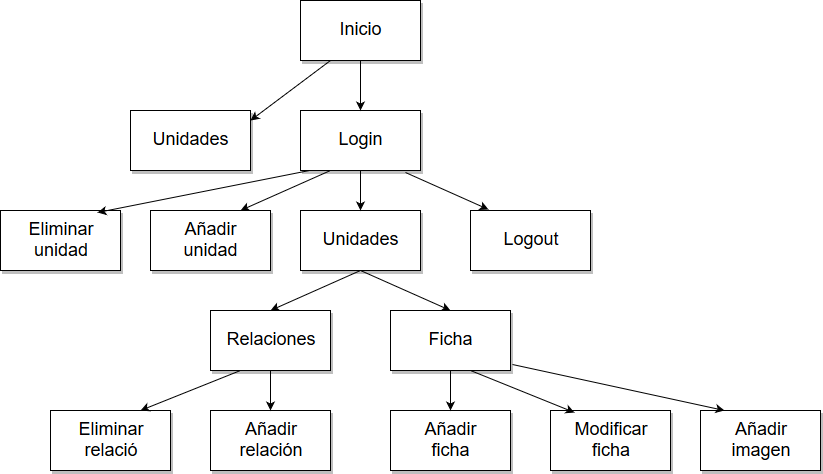

The diagram above was exported from draw.io. Its source (the exported page's mxGraphModel, read from the mxfile embedded in the PNG):
<mxGraphModel dx="1394" dy="757" grid="1" gridSize="10" guides="1" tooltips="1" connect="1" arrows="1" fold="1" page="1" pageScale="1" pageWidth="827" pageHeight="1169" math="0" shadow="0">
  <root>
    <mxCell id="0" />
    <mxCell id="1" parent="0" />
    <mxCell id="rsdcW16ZOSFhVA6BLtzU-1" value="Inicio" style="rounded=0;whiteSpace=wrap;html=1;shadow=1;glass=0;comic=0;fontSize=18;" vertex="1" parent="1">
      <mxGeometry x="350" y="80" width="120" height="60" as="geometry" />
    </mxCell>
    <mxCell id="rsdcW16ZOSFhVA6BLtzU-2" value="Unidades" style="rounded=0;whiteSpace=wrap;html=1;shadow=1;glass=0;comic=0;fontSize=18;" vertex="1" parent="1">
      <mxGeometry x="180" y="190" width="120" height="60" as="geometry" />
    </mxCell>
    <mxCell id="rsdcW16ZOSFhVA6BLtzU-3" value="Login" style="rounded=0;whiteSpace=wrap;html=1;shadow=1;glass=0;comic=0;fontSize=18;" vertex="1" parent="1">
      <mxGeometry x="350" y="190" width="120" height="60" as="geometry" />
    </mxCell>
    <mxCell id="rsdcW16ZOSFhVA6BLtzU-4" value="" style="endArrow=classic;html=1;fontSize=18;exitX=0.5;exitY=1;exitDx=0;exitDy=0;entryX=0.5;entryY=0;entryDx=0;entryDy=0;" edge="1" parent="1" source="rsdcW16ZOSFhVA6BLtzU-1" target="rsdcW16ZOSFhVA6BLtzU-3">
      <mxGeometry width="50" height="50" relative="1" as="geometry">
        <mxPoint x="180" y="320" as="sourcePoint" />
        <mxPoint x="230" y="270" as="targetPoint" />
      </mxGeometry>
    </mxCell>
    <mxCell id="rsdcW16ZOSFhVA6BLtzU-5" value="" style="endArrow=classic;html=1;fontSize=18;exitX=0.25;exitY=1;exitDx=0;exitDy=0;entryX=1;entryY=0.167;entryDx=0;entryDy=0;entryPerimeter=0;" edge="1" parent="1" source="rsdcW16ZOSFhVA6BLtzU-1" target="rsdcW16ZOSFhVA6BLtzU-2">
      <mxGeometry width="50" height="50" relative="1" as="geometry">
        <mxPoint x="180" y="320" as="sourcePoint" />
        <mxPoint x="230" y="270" as="targetPoint" />
      </mxGeometry>
    </mxCell>
    <mxCell id="rsdcW16ZOSFhVA6BLtzU-6" value="Unidades" style="rounded=0;whiteSpace=wrap;html=1;shadow=1;glass=0;comic=0;fontSize=18;" vertex="1" parent="1">
      <mxGeometry x="350" y="290" width="120" height="60" as="geometry" />
    </mxCell>
    <mxCell id="rsdcW16ZOSFhVA6BLtzU-7" value="Logout" style="rounded=0;whiteSpace=wrap;html=1;shadow=1;glass=0;comic=0;fontSize=18;" vertex="1" parent="1">
      <mxGeometry x="520" y="290" width="120" height="60" as="geometry" />
    </mxCell>
    <mxCell id="rsdcW16ZOSFhVA6BLtzU-8" value="" style="endArrow=classic;html=1;fontSize=18;exitX=0.5;exitY=1;exitDx=0;exitDy=0;entryX=0.5;entryY=0;entryDx=0;entryDy=0;" edge="1" parent="1" source="rsdcW16ZOSFhVA6BLtzU-3" target="rsdcW16ZOSFhVA6BLtzU-6">
      <mxGeometry width="50" height="50" relative="1" as="geometry">
        <mxPoint x="180" y="420" as="sourcePoint" />
        <mxPoint x="230" y="370" as="targetPoint" />
      </mxGeometry>
    </mxCell>
    <mxCell id="rsdcW16ZOSFhVA6BLtzU-9" value="" style="endArrow=classic;html=1;fontSize=18;exitX=0.875;exitY=1.033;exitDx=0;exitDy=0;exitPerimeter=0;entryX=0.15;entryY=-0.017;entryDx=0;entryDy=0;entryPerimeter=0;" edge="1" parent="1" source="rsdcW16ZOSFhVA6BLtzU-3" target="rsdcW16ZOSFhVA6BLtzU-7">
      <mxGeometry width="50" height="50" relative="1" as="geometry">
        <mxPoint x="180" y="420" as="sourcePoint" />
        <mxPoint x="230" y="370" as="targetPoint" />
      </mxGeometry>
    </mxCell>
    <mxCell id="rsdcW16ZOSFhVA6BLtzU-10" value="&lt;div&gt;Añadir&lt;/div&gt;&lt;div&gt;unidad&lt;br&gt;&lt;/div&gt;" style="rounded=0;whiteSpace=wrap;html=1;shadow=1;glass=0;comic=0;fontSize=18;" vertex="1" parent="1">
      <mxGeometry x="200" y="290" width="120" height="60" as="geometry" />
    </mxCell>
    <mxCell id="rsdcW16ZOSFhVA6BLtzU-11" value="&lt;div&gt;Eliminar&lt;/div&gt;&lt;div&gt;unidad&lt;br&gt;&lt;/div&gt;" style="rounded=0;whiteSpace=wrap;html=1;shadow=1;glass=0;comic=0;fontSize=18;" vertex="1" parent="1">
      <mxGeometry x="50" y="290" width="120" height="60" as="geometry" />
    </mxCell>
    <mxCell id="rsdcW16ZOSFhVA6BLtzU-12" value="" style="endArrow=classic;html=1;fontSize=18;exitX=0.25;exitY=1;exitDx=0;exitDy=0;entryX=0.75;entryY=0;entryDx=0;entryDy=0;" edge="1" parent="1" source="rsdcW16ZOSFhVA6BLtzU-3" target="rsdcW16ZOSFhVA6BLtzU-10">
      <mxGeometry width="50" height="50" relative="1" as="geometry">
        <mxPoint x="50" y="420" as="sourcePoint" />
        <mxPoint x="100" y="370" as="targetPoint" />
      </mxGeometry>
    </mxCell>
    <mxCell id="rsdcW16ZOSFhVA6BLtzU-13" value="" style="endArrow=classic;html=1;fontSize=18;exitX=0.075;exitY=1;exitDx=0;exitDy=0;exitPerimeter=0;entryX=0.808;entryY=0.033;entryDx=0;entryDy=0;entryPerimeter=0;" edge="1" parent="1" source="rsdcW16ZOSFhVA6BLtzU-3" target="rsdcW16ZOSFhVA6BLtzU-11">
      <mxGeometry width="50" height="50" relative="1" as="geometry">
        <mxPoint x="50" y="420" as="sourcePoint" />
        <mxPoint x="100" y="370" as="targetPoint" />
      </mxGeometry>
    </mxCell>
    <mxCell id="rsdcW16ZOSFhVA6BLtzU-14" value="" style="endArrow=classic;html=1;fontSize=18;exitX=0.5;exitY=1;exitDx=0;exitDy=0;entryX=0.5;entryY=0;entryDx=0;entryDy=0;" edge="1" parent="1" source="rsdcW16ZOSFhVA6BLtzU-6" target="rsdcW16ZOSFhVA6BLtzU-15">
      <mxGeometry width="50" height="50" relative="1" as="geometry">
        <mxPoint x="50" y="420" as="sourcePoint" />
        <mxPoint x="100" y="370" as="targetPoint" />
      </mxGeometry>
    </mxCell>
    <mxCell id="rsdcW16ZOSFhVA6BLtzU-15" value="Relaciones" style="rounded=0;whiteSpace=wrap;html=1;shadow=1;glass=0;comic=0;fontSize=18;" vertex="1" parent="1">
      <mxGeometry x="260" y="390" width="120" height="60" as="geometry" />
    </mxCell>
    <mxCell id="rsdcW16ZOSFhVA6BLtzU-16" value="Ficha" style="rounded=0;whiteSpace=wrap;html=1;shadow=1;glass=0;comic=0;fontSize=18;" vertex="1" parent="1">
      <mxGeometry x="440" y="390" width="120" height="60" as="geometry" />
    </mxCell>
    <mxCell id="rsdcW16ZOSFhVA6BLtzU-17" value="" style="endArrow=classic;html=1;fontSize=18;exitX=0.5;exitY=1;exitDx=0;exitDy=0;entryX=0.5;entryY=0;entryDx=0;entryDy=0;" edge="1" parent="1" source="rsdcW16ZOSFhVA6BLtzU-6" target="rsdcW16ZOSFhVA6BLtzU-16">
      <mxGeometry width="50" height="50" relative="1" as="geometry">
        <mxPoint x="50" y="520" as="sourcePoint" />
        <mxPoint x="100" y="470" as="targetPoint" />
      </mxGeometry>
    </mxCell>
    <mxCell id="rsdcW16ZOSFhVA6BLtzU-18" value="&lt;div&gt;Eliminar&lt;/div&gt;&lt;div&gt;relació&lt;br&gt;&lt;/div&gt;" style="rounded=0;whiteSpace=wrap;html=1;shadow=1;glass=0;comic=0;fontSize=18;" vertex="1" parent="1">
      <mxGeometry x="100" y="490" width="120" height="60" as="geometry" />
    </mxCell>
    <mxCell id="rsdcW16ZOSFhVA6BLtzU-19" value="&lt;div&gt;Añadir&lt;/div&gt;&lt;div&gt;relación&lt;br&gt;&lt;/div&gt;" style="rounded=0;whiteSpace=wrap;html=1;shadow=1;glass=0;comic=0;fontSize=18;" vertex="1" parent="1">
      <mxGeometry x="260" y="490" width="120" height="60" as="geometry" />
    </mxCell>
    <mxCell id="rsdcW16ZOSFhVA6BLtzU-20" value="" style="endArrow=classic;html=1;fontSize=18;exitX=0.5;exitY=1;exitDx=0;exitDy=0;entryX=0.5;entryY=0;entryDx=0;entryDy=0;" edge="1" parent="1" source="rsdcW16ZOSFhVA6BLtzU-15" target="rsdcW16ZOSFhVA6BLtzU-19">
      <mxGeometry width="50" height="50" relative="1" as="geometry">
        <mxPoint x="50" y="620" as="sourcePoint" />
        <mxPoint x="100" y="570" as="targetPoint" />
      </mxGeometry>
    </mxCell>
    <mxCell id="rsdcW16ZOSFhVA6BLtzU-21" value="" style="endArrow=classic;html=1;fontSize=18;exitX=0.25;exitY=1;exitDx=0;exitDy=0;entryX=0.75;entryY=0;entryDx=0;entryDy=0;" edge="1" parent="1" source="rsdcW16ZOSFhVA6BLtzU-15" target="rsdcW16ZOSFhVA6BLtzU-18">
      <mxGeometry width="50" height="50" relative="1" as="geometry">
        <mxPoint x="50" y="620" as="sourcePoint" />
        <mxPoint x="100" y="570" as="targetPoint" />
      </mxGeometry>
    </mxCell>
    <mxCell id="rsdcW16ZOSFhVA6BLtzU-22" value="&lt;div&gt;Añadir&lt;/div&gt;&lt;div&gt;ficha&lt;br&gt;&lt;/div&gt;" style="rounded=0;whiteSpace=wrap;html=1;shadow=1;glass=0;comic=0;fontSize=18;" vertex="1" parent="1">
      <mxGeometry x="440" y="490" width="120" height="60" as="geometry" />
    </mxCell>
    <mxCell id="rsdcW16ZOSFhVA6BLtzU-23" value="&lt;div&gt;Modificar&lt;/div&gt;&lt;div&gt;ficha&lt;br&gt;&lt;/div&gt;" style="rounded=0;whiteSpace=wrap;html=1;shadow=1;glass=0;comic=0;fontSize=18;" vertex="1" parent="1">
      <mxGeometry x="600" y="490" width="120" height="60" as="geometry" />
    </mxCell>
    <mxCell id="rsdcW16ZOSFhVA6BLtzU-24" value="&lt;div&gt;Añadir&lt;/div&gt;&lt;div&gt;imagen&lt;br&gt;&lt;/div&gt;" style="rounded=0;whiteSpace=wrap;html=1;shadow=1;glass=0;comic=0;fontSize=18;" vertex="1" parent="1">
      <mxGeometry x="750" y="490" width="120" height="60" as="geometry" />
    </mxCell>
    <mxCell id="rsdcW16ZOSFhVA6BLtzU-25" value="" style="endArrow=classic;html=1;fontSize=18;exitX=0.5;exitY=1;exitDx=0;exitDy=0;entryX=0.5;entryY=0;entryDx=0;entryDy=0;" edge="1" parent="1" source="rsdcW16ZOSFhVA6BLtzU-16" target="rsdcW16ZOSFhVA6BLtzU-22">
      <mxGeometry width="50" height="50" relative="1" as="geometry">
        <mxPoint x="50" y="620" as="sourcePoint" />
        <mxPoint x="100" y="570" as="targetPoint" />
      </mxGeometry>
    </mxCell>
    <mxCell id="rsdcW16ZOSFhVA6BLtzU-26" value="" style="endArrow=classic;html=1;fontSize=18;exitX=0.667;exitY=1;exitDx=0;exitDy=0;exitPerimeter=0;entryX=0.2;entryY=0.033;entryDx=0;entryDy=0;entryPerimeter=0;" edge="1" parent="1" source="rsdcW16ZOSFhVA6BLtzU-16" target="rsdcW16ZOSFhVA6BLtzU-23">
      <mxGeometry width="50" height="50" relative="1" as="geometry">
        <mxPoint x="50" y="620" as="sourcePoint" />
        <mxPoint x="100" y="570" as="targetPoint" />
      </mxGeometry>
    </mxCell>
    <mxCell id="rsdcW16ZOSFhVA6BLtzU-27" value="" style="endArrow=classic;html=1;fontSize=18;exitX=1.017;exitY=0.9;exitDx=0;exitDy=0;exitPerimeter=0;entryX=0.2;entryY=0;entryDx=0;entryDy=0;entryPerimeter=0;" edge="1" parent="1" source="rsdcW16ZOSFhVA6BLtzU-16" target="rsdcW16ZOSFhVA6BLtzU-24">
      <mxGeometry width="50" height="50" relative="1" as="geometry">
        <mxPoint x="50" y="620" as="sourcePoint" />
        <mxPoint x="100" y="570" as="targetPoint" />
      </mxGeometry>
    </mxCell>
  </root>
</mxGraphModel>